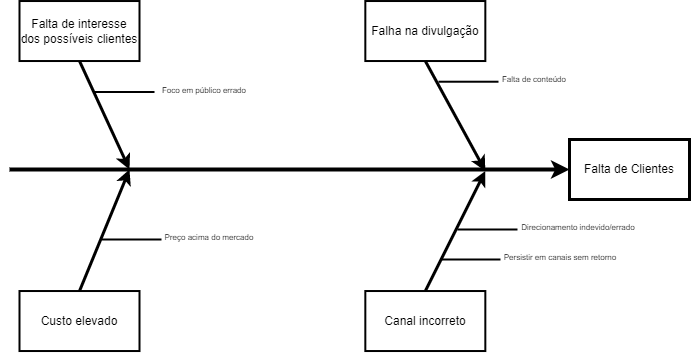

The diagram above was exported from draw.io. Its source (the exported page's mxGraphModel, read from the mxfile embedded in the PNG):
<mxGraphModel dx="813" dy="442" grid="0" gridSize="10" guides="1" tooltips="1" connect="1" arrows="1" fold="1" page="1" pageScale="1" pageWidth="826" pageHeight="1169" background="none" math="0" shadow="0">
  <root>
    <mxCell id="0" />
    <mxCell id="1" parent="0" />
    <mxCell id="8" value="Falta de Clientes" style="whiteSpace=wrap;strokeWidth=3" parent="1" vertex="1">
      <mxGeometry x="680" y="250" width="120" height="60" as="geometry" />
    </mxCell>
    <mxCell id="9" value="" style="edgeStyle=none;strokeWidth=4" parent="1" target="8" edge="1">
      <mxGeometry width="100" height="100" relative="1" as="geometry">
        <mxPoint x="120" y="280" as="sourcePoint" />
        <mxPoint x="240" y="230" as="targetPoint" />
      </mxGeometry>
    </mxCell>
    <mxCell id="143" value="Falta de interesse dos possíveis clientes" style="whiteSpace=wrap;strokeWidth=2" parent="1" vertex="1">
      <mxGeometry x="130" y="111.52999999999994" width="120" height="60" as="geometry" />
    </mxCell>
    <mxCell id="144" value="Custo elevado" style="whiteSpace=wrap;strokeWidth=2" parent="1" vertex="1">
      <mxGeometry x="130" y="401.5299999999999" width="120" height="60" as="geometry" />
    </mxCell>
    <mxCell id="145" value="" style="edgeStyle=none;exitX=0.5;exitY=1;strokeWidth=3" parent="1" source="143" edge="1">
      <mxGeometry width="100" height="100" relative="1" as="geometry">
        <mxPoint x="320" y="189.99999999999991" as="sourcePoint" />
        <mxPoint x="240" y="280" as="targetPoint" />
      </mxGeometry>
    </mxCell>
    <mxCell id="146" value="" style="edgeStyle=none;exitX=0.5;exitY=0;strokeWidth=3;exitDx=0;exitDy=0;" parent="1" edge="1" source="144">
      <mxGeometry width="100" height="100" relative="1" as="geometry">
        <mxPoint x="320.0000000000001" y="399.99999999999994" as="sourcePoint" />
        <mxPoint x="240" y="280" as="targetPoint" />
      </mxGeometry>
    </mxCell>
    <mxCell id="204" value="Falha na divulgação" style="whiteSpace=wrap;strokeWidth=2" parent="1" vertex="1">
      <mxGeometry x="475.8333333333331" y="111.52777777777752" width="120" height="60" as="geometry" />
    </mxCell>
    <mxCell id="205" value="Canal incorreto" style="whiteSpace=wrap;strokeWidth=2" parent="1" vertex="1">
      <mxGeometry x="475.8333333333331" y="401.52777777777754" width="120" height="60" as="geometry" />
    </mxCell>
    <mxCell id="206" value="" style="edgeStyle=none;exitX=0.5;exitY=1;strokeWidth=3" parent="1" source="204" edge="1">
      <mxGeometry width="100" height="100" relative="1" as="geometry">
        <mxPoint x="535.8333333333331" y="191.52777777777752" as="sourcePoint" />
        <mxPoint x="595.8333333333331" y="281.52777777777754" as="targetPoint" />
      </mxGeometry>
    </mxCell>
    <mxCell id="207" value="" style="edgeStyle=none;exitX=0.5;exitY=0;strokeWidth=3" parent="1" edge="1">
      <mxGeometry width="100" height="100" relative="1" as="geometry">
        <mxPoint x="535.8333333333333" y="401.52777777777754" as="sourcePoint" />
        <mxPoint x="595.8333333333331" y="281.52777777777754" as="targetPoint" />
      </mxGeometry>
    </mxCell>
    <mxCell id="211" value="" style="edgeStyle=none;endArrow=none;strokeWidth=2" parent="1" edge="1">
      <mxGeometry width="100" height="100" relative="1" as="geometry">
        <mxPoint x="549" y="192.22" as="sourcePoint" />
        <mxPoint x="609.0033333333331" y="192.2177777777775" as="targetPoint" />
      </mxGeometry>
    </mxCell>
    <mxCell id="259" value="Falta de conteúdo" style="text;spacingTop=-5;fontSize=8;align=center;verticalAlign=middle;points=[]" parent="1" vertex="1">
      <mxGeometry x="629.9966666666666" y="182.4999999999998" width="30" height="19.999999999999886" as="geometry" />
    </mxCell>
    <mxCell id="kPkBGXTIZ_SS50eCxHhY-264" value="" style="edgeStyle=none;endArrow=none;strokeWidth=2" edge="1" parent="1">
      <mxGeometry width="100" height="100" relative="1" as="geometry">
        <mxPoint x="567.99" y="340" as="sourcePoint" />
        <mxPoint x="627.9933333333329" y="339.9977777777775" as="targetPoint" />
      </mxGeometry>
    </mxCell>
    <mxCell id="kPkBGXTIZ_SS50eCxHhY-265" value="Direcionamento indevido/errado" style="text;spacingTop=-5;fontSize=8;align=center;verticalAlign=middle;points=[]" vertex="1" parent="1">
      <mxGeometry x="673.9966666666666" y="329.9999999999998" width="30" height="19.999999999999886" as="geometry" />
    </mxCell>
    <mxCell id="kPkBGXTIZ_SS50eCxHhY-266" value="" style="edgeStyle=none;endArrow=none;strokeWidth=2" edge="1" parent="1">
      <mxGeometry width="100" height="100" relative="1" as="geometry">
        <mxPoint x="551" y="370" as="sourcePoint" />
        <mxPoint x="611.0033333333331" y="369.9977777777775" as="targetPoint" />
      </mxGeometry>
    </mxCell>
    <mxCell id="kPkBGXTIZ_SS50eCxHhY-267" value="Persistir em canais sem retorno" style="text;spacingTop=-5;fontSize=8;align=center;verticalAlign=middle;points=[]" vertex="1" parent="1">
      <mxGeometry x="655.9966666666666" y="359.9999999999998" width="30" height="19.999999999999886" as="geometry" />
    </mxCell>
    <mxCell id="kPkBGXTIZ_SS50eCxHhY-268" value="" style="edgeStyle=none;endArrow=none;strokeWidth=2" edge="1" parent="1">
      <mxGeometry width="100" height="100" relative="1" as="geometry">
        <mxPoint x="212" y="350" as="sourcePoint" />
        <mxPoint x="272.0033333333329" y="349.9977777777775" as="targetPoint" />
      </mxGeometry>
    </mxCell>
    <mxCell id="kPkBGXTIZ_SS50eCxHhY-269" value="Preço acima do mercado" style="text;spacingTop=-5;fontSize=8;align=center;verticalAlign=middle;points=[]" vertex="1" parent="1">
      <mxGeometry x="304.99666666666656" y="339.9999999999998" width="30" height="19.999999999999886" as="geometry" />
    </mxCell>
    <mxCell id="kPkBGXTIZ_SS50eCxHhY-270" value="" style="edgeStyle=none;endArrow=none;strokeWidth=2" edge="1" parent="1">
      <mxGeometry width="100" height="100" relative="1" as="geometry">
        <mxPoint x="205" y="202.5" as="sourcePoint" />
        <mxPoint x="265.0033333333329" y="202.49777777777751" as="targetPoint" />
      </mxGeometry>
    </mxCell>
    <mxCell id="kPkBGXTIZ_SS50eCxHhY-272" value="Foco em público errado" style="text;spacingTop=-5;fontSize=8;align=center;verticalAlign=middle;points=[]" vertex="1" parent="1">
      <mxGeometry x="299.99666666666656" y="192.99999999999977" width="30" height="19.999999999999886" as="geometry" />
    </mxCell>
  </root>
</mxGraphModel>